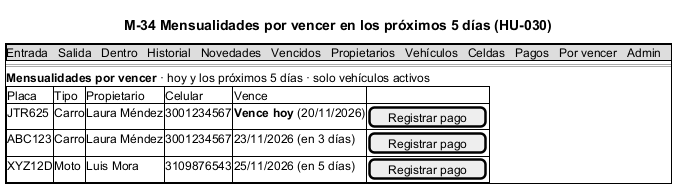

The diagram above was rendered by PlantUML. Its source (embedded in the PNG):
@startsalt M-34_PorVencer
title M-34 Mensualidades por vencer en los próximos 5 días (HU-030)
{+
  {* Entrada | Salida | Dentro | Historial | Novedades | Vencidos | Propietarios | Vehículos | Celdas | Pagos | Por vencer | Admin }
  ==
  <b>Mensualidades por vencer</b> · hoy y los próximos 5 días · solo vehículos activos
  {#
    Placa | Tipo | Propietario | Celular | Vence | .
    JTR625 | Carro | Laura Méndez | 3001234567 | <b>Vence hoy</b> (20/11/2026) | [Registrar pago]
    ABC123 | Carro | Laura Méndez | 3001234567 | 23/11/2026 (en 3 días) | [Registrar pago]
    XYZ12D | Moto | Luis Mora | 3109876543 | 25/11/2026 (en 5 días) | [Registrar pago]
  }
}
@endsalt